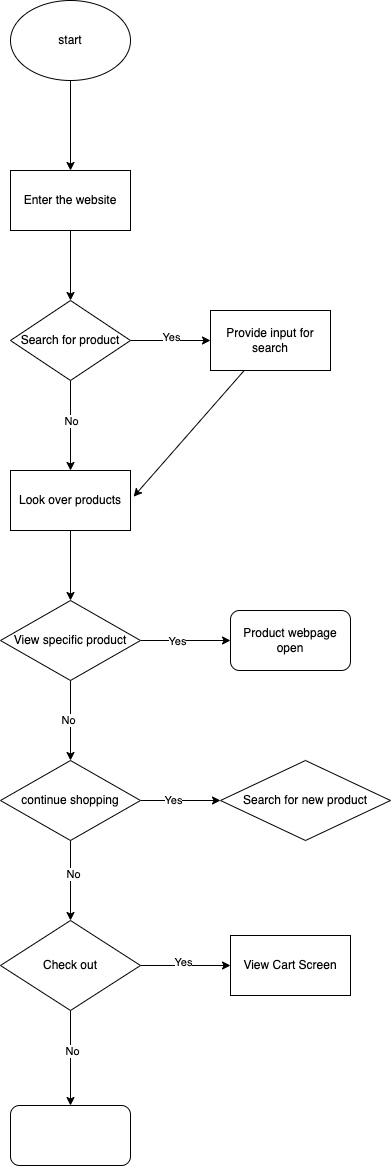

The diagram above was exported from draw.io. Its source (the exported page's mxGraphModel, read from the mxfile embedded in the PNG):
<mxGraphModel dx="607" dy="488" grid="1" gridSize="10" guides="1" tooltips="1" connect="1" arrows="1" fold="1" page="1" pageScale="1" pageWidth="850" pageHeight="1100" math="0" shadow="0">
  <root>
    <mxCell id="0" />
    <mxCell id="1" parent="0" />
    <mxCell id="4" value="" style="edgeStyle=none;html=1;" edge="1" parent="1" source="2" target="3">
      <mxGeometry relative="1" as="geometry" />
    </mxCell>
    <mxCell id="2" value="start" style="ellipse;whiteSpace=wrap;html=1;" vertex="1" parent="1">
      <mxGeometry x="70" y="50" width="120" height="80" as="geometry" />
    </mxCell>
    <mxCell id="6" value="" style="edgeStyle=none;html=1;" edge="1" parent="1" source="3" target="5">
      <mxGeometry relative="1" as="geometry" />
    </mxCell>
    <mxCell id="3" value="Enter the website" style="whiteSpace=wrap;html=1;" vertex="1" parent="1">
      <mxGeometry x="70" y="220" width="120" height="60" as="geometry" />
    </mxCell>
    <mxCell id="10" value="" style="edgeStyle=none;html=1;" edge="1" parent="1" source="5" target="9">
      <mxGeometry relative="1" as="geometry" />
    </mxCell>
    <mxCell id="15" value="Yes" style="edgeLabel;html=1;align=center;verticalAlign=middle;resizable=0;points=[];" vertex="1" connectable="0" parent="10">
      <mxGeometry x="-0.4" y="4" relative="1" as="geometry">
        <mxPoint x="16" y="1" as="offset" />
      </mxGeometry>
    </mxCell>
    <mxCell id="13" value="" style="edgeStyle=none;html=1;" edge="1" parent="1" source="5" target="12">
      <mxGeometry relative="1" as="geometry" />
    </mxCell>
    <mxCell id="14" value="No" style="edgeLabel;html=1;align=center;verticalAlign=middle;resizable=0;points=[];" vertex="1" connectable="0" parent="13">
      <mxGeometry x="-0.1" y="1" relative="1" as="geometry">
        <mxPoint as="offset" />
      </mxGeometry>
    </mxCell>
    <mxCell id="5" value="Search for product" style="rhombus;whiteSpace=wrap;html=1;" vertex="1" parent="1">
      <mxGeometry x="70" y="350" width="120" height="80" as="geometry" />
    </mxCell>
    <mxCell id="16" style="edgeStyle=none;html=1;entryX=1.026;entryY=0.436;entryDx=0;entryDy=0;entryPerimeter=0;" edge="1" parent="1" source="9" target="12">
      <mxGeometry relative="1" as="geometry" />
    </mxCell>
    <mxCell id="9" value="Provide input for search" style="whiteSpace=wrap;html=1;" vertex="1" parent="1">
      <mxGeometry x="270" y="360" width="120" height="60" as="geometry" />
    </mxCell>
    <mxCell id="18" value="" style="edgeStyle=none;html=1;" edge="1" parent="1" source="12" target="17">
      <mxGeometry relative="1" as="geometry" />
    </mxCell>
    <mxCell id="12" value="Look over products" style="whiteSpace=wrap;html=1;" vertex="1" parent="1">
      <mxGeometry x="70" y="520" width="120" height="60" as="geometry" />
    </mxCell>
    <mxCell id="20" value="" style="edgeStyle=none;html=1;" edge="1" parent="1" source="17" target="19">
      <mxGeometry relative="1" as="geometry" />
    </mxCell>
    <mxCell id="21" value="Yes" style="edgeLabel;html=1;align=center;verticalAlign=middle;resizable=0;points=[];" vertex="1" connectable="0" parent="20">
      <mxGeometry x="-0.1843" y="-1" relative="1" as="geometry">
        <mxPoint as="offset" />
      </mxGeometry>
    </mxCell>
    <mxCell id="23" value="" style="edgeStyle=none;html=1;" edge="1" parent="1" source="17" target="22">
      <mxGeometry relative="1" as="geometry" />
    </mxCell>
    <mxCell id="32" value="No" style="edgeLabel;html=1;align=center;verticalAlign=middle;resizable=0;points=[];" vertex="1" connectable="0" parent="23">
      <mxGeometry x="-0.0021" y="-2" relative="1" as="geometry">
        <mxPoint as="offset" />
      </mxGeometry>
    </mxCell>
    <mxCell id="17" value="View specific product&lt;br&gt;" style="rhombus;whiteSpace=wrap;html=1;" vertex="1" parent="1">
      <mxGeometry x="60" y="650" width="140" height="80" as="geometry" />
    </mxCell>
    <mxCell id="19" value="Product webpage open" style="rounded=1;whiteSpace=wrap;html=1;" vertex="1" parent="1">
      <mxGeometry x="290" y="660" width="120" height="60" as="geometry" />
    </mxCell>
    <mxCell id="25" value="" style="edgeStyle=none;html=1;" edge="1" parent="1" source="22" target="24">
      <mxGeometry relative="1" as="geometry" />
    </mxCell>
    <mxCell id="28" value="Yes" style="edgeLabel;html=1;align=center;verticalAlign=middle;resizable=0;points=[];" vertex="1" connectable="0" parent="25">
      <mxGeometry x="-0.1833" y="-3" relative="1" as="geometry">
        <mxPoint y="-3" as="offset" />
      </mxGeometry>
    </mxCell>
    <mxCell id="30" value="" style="edgeStyle=none;html=1;" edge="1" parent="1" source="22" target="29">
      <mxGeometry relative="1" as="geometry" />
    </mxCell>
    <mxCell id="31" value="No" style="edgeLabel;html=1;align=center;verticalAlign=middle;resizable=0;points=[];" vertex="1" connectable="0" parent="30">
      <mxGeometry x="-0.1669" y="3" relative="1" as="geometry">
        <mxPoint as="offset" />
      </mxGeometry>
    </mxCell>
    <mxCell id="22" value="continue shopping" style="rhombus;whiteSpace=wrap;html=1;" vertex="1" parent="1">
      <mxGeometry x="60" y="810" width="140" height="80" as="geometry" />
    </mxCell>
    <mxCell id="24" value="Search for new product" style="rhombus;whiteSpace=wrap;html=1;" vertex="1" parent="1">
      <mxGeometry x="280" y="810" width="170" height="80" as="geometry" />
    </mxCell>
    <mxCell id="34" value="" style="edgeStyle=none;html=1;" edge="1" parent="1" source="29" target="33">
      <mxGeometry relative="1" as="geometry" />
    </mxCell>
    <mxCell id="35" value="Yes" style="edgeLabel;html=1;align=center;verticalAlign=middle;resizable=0;points=[];" vertex="1" connectable="0" parent="34">
      <mxGeometry x="-0.0537" y="3" relative="1" as="geometry">
        <mxPoint as="offset" />
      </mxGeometry>
    </mxCell>
    <mxCell id="37" value="" style="edgeStyle=none;html=1;" edge="1" parent="1" source="29" target="36">
      <mxGeometry relative="1" as="geometry" />
    </mxCell>
    <mxCell id="38" value="No" style="edgeLabel;html=1;align=center;verticalAlign=middle;resizable=0;points=[];" vertex="1" connectable="0" parent="37">
      <mxGeometry x="-0.1421" y="2" relative="1" as="geometry">
        <mxPoint as="offset" />
      </mxGeometry>
    </mxCell>
    <mxCell id="29" value="Check out" style="rhombus;whiteSpace=wrap;html=1;" vertex="1" parent="1">
      <mxGeometry x="60" y="970" width="140" height="90" as="geometry" />
    </mxCell>
    <mxCell id="33" value="View Cart Screen" style="whiteSpace=wrap;html=1;" vertex="1" parent="1">
      <mxGeometry x="290" y="985" width="120" height="60" as="geometry" />
    </mxCell>
    <mxCell id="36" value="" style="rounded=1;whiteSpace=wrap;html=1;" vertex="1" parent="1">
      <mxGeometry x="70" y="1155" width="120" height="60" as="geometry" />
    </mxCell>
  </root>
</mxGraphModel>